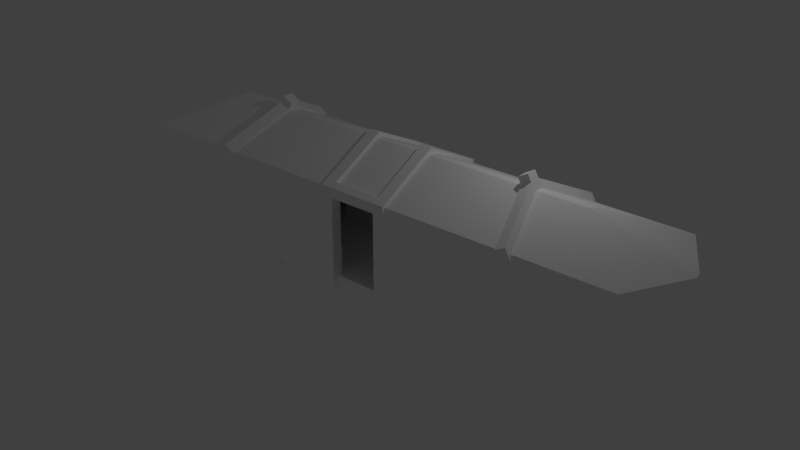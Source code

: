 # Source: tram.blend  (saved by Blender 2.78.0; exported with 4.5.12 LTS)
import bpy
from mathutils import Matrix  # noqa: F401  (used for matrix-valued properties, if any)

bpy.ops.wm.read_factory_settings(use_empty=True)
scene = bpy.context.scene
scene.name = 'Scene'

# ---- collections
col_collection_1 = bpy.data.collections.new('Collection 1'); scene.collection.children.link(col_collection_1)
col_collection_2 = bpy.data.collections.new('Collection 2'); scene.collection.children.link(col_collection_2)
col_collection_2.hide_render = True
col_collection_2.hide_viewport = True

# ---- materials (node trees are filled in below, after node groups)
mat_material = bpy.data.materials.new('Material')
mat_material.alpha_threshold = 0.0
mat_material.use_transparent_shadow = False
mat_material.diffuse_color = (1.0, 1.0, 1.0, 1.0)
mat_material.roughness = 0.5
mat_material.line_color = (0.0, 0.0, 0.0, 1.0)
mat_material_001 = bpy.data.materials.new('Material.001')
mat_material_001.alpha_threshold = 0.0
mat_material_001.use_transparent_shadow = False
mat_material_001.diffuse_color = (1.0, 1.0, 1.0, 1.0)
mat_material_001.roughness = 0.5

# ---- material node trees

# ---- world
world_world = bpy.data.worlds.new('World'); scene.world = world_world
world_world.color = (0.05088, 0.05088, 0.05088)
world_world.use_sun_shadow = False
world_world.sun_shadow_jitter_overblur = 0.0
world_world.cycles.sampling_method = 'NONE'
world_world.cycles.sample_map_resolution = 256

# ---- lights
light_lamp = bpy.data.lights.new('Lamp', 'POINT')
light_lamp.transmission_factor = 0.0
light_lamp.cutoff_distance = 30.0
light_lamp.energy = 100.0
light_lamp.shadow_buffer_clip_start = 1.001
light_lamp.shadow_soft_size = 0.1
light_lamp.shadow_maximum_resolution = 0.006
light_lamp.use_absolute_resolution = True
light_lamp.cycles.use_multiple_importance_sampling = False

# ---- meshes
me_circle = bpy.data.meshes.new('Circle')
me_circle.from_pydata([(-4.466, -1.48, 1.466), (-4.466, -1.781, 1.466), (-4.208, -1.781, 1.317), (-4.551, -1.781, 1.317), (-4.208, -1.48, 1.317), (0.0, -1.48, -1.0), (0.0, 0.0, -1.0), (-6.414, 0.0, -1.0), (-4.551, -1.48, 1.317), (0.0, -1.48, -1.3), (-4.379, -1.781, 1.616), (-4.121, -1.781, 1.467), (-0.938, 5.96e-08, -2.265), (-0.938, 5.96e-08, -2.562), (-1.284, 0.0, -2.265), (-1.284, 0.0, -2.562), (-2.14, -1.48, -2.562), (-2.14, -1.781, -2.562), (-2.14, -1.781, -2.265), (-2.312, -1.781, -2.561), (-2.14, -1.48, -2.265), (-2.312, -1.48, -2.561), (-1.967, -1.781, -2.562), (-1.967, -1.781, -2.265), (-3.607, 2.384e-07, 2.358), (-3.865, 2.384e-07, 2.506), (-3.78, 2.384e-07, 2.058), (-4.038, 0.0, 2.207), (-1.025, -0.1512, -2.562), (-1.025, -0.1512, -2.265), (0.0, -0.1512, -2.562), (0.0, 0.0, -2.562), (0.0, -0.1512, -2.265), (0.0, 0.0, -2.265), (0.0, 0.0, -1.3), (-5.458, -1.48, -1.3), (-3.65, -0.149, 2.283), (-3.908, -0.149, 2.432), (-3.806, 2.384e-07, 2.608), (-3.549, 2.384e-07, 2.459), (-3.549, -0.149, 2.459), (-3.806, -0.149, 2.608), (-0.9563, -1.481, -1.3), (-0.9563, -1.481, 1.317), (-0.6563, -1.481, -1.3), (-0.6563, -1.481, 1.317), (-0.9563, -1.781, -1.3), (-0.9563, -1.781, 1.503), (-0.6563, -1.781, -1.3), (-0.6563, -1.781, 1.503), (-0.9563, 5.96e-08, 2.059), (-0.6563, 0.0, 2.059), (-0.6563, 0.0, 2.393), (-0.9563, 5.96e-08, 2.393), (-0.6563, -1.481, 1.07), (-0.6563, -1.781, 1.236), (-0.6563, -1.603, 1.592), (-0.6563, -1.333, 1.392), (0.0, -1.481, 1.317), (0.0, -1.781, 1.503), (0.0, -1.333, 1.392), (0.0, -1.481, 1.07), (0.0, -1.781, 1.236), (0.0, -1.603, 1.592), (-5.483, -0.08994, 2.23), (-5.55, -0.08994, 2.114), (-5.584, -1.69, -1.21), (-7.085, -1.691, 1.449), (-7.042, -1.571, 1.375), (-5.542, -1.571, -1.21), (-0.9563, -1.571, -1.21), (-0.9563, -1.571, 1.373), (-0.9563, -1.691, 1.447), (-0.9563, -1.691, -1.21), (-0.9563, -0.08994, 2.114), (-0.9563, -0.08994, 2.247), (-0.9563, 0.0, 2.114), (-0.9563, 0.0, 2.247), (-5.483, 0.0, 2.23), (-5.55, 0.0, 2.114), (0.0, -1.691, 1.447), (0.0, -1.571, 1.373), (0.0, -0.08994, 2.114), (0.0, -0.08994, 2.247), (0.0, 0.0, 2.114), (0.0, 0.0, 2.247), (-0.9563, -1.571, -1.0), (-5.671, -1.571, -1.0), (0.0, -1.48, -1.21), (-5.51, -1.48, -1.21), (0.0, -1.571, -1.21), (0.0, -1.571, -1.0), (-6.504, 0.0, -1.0), (-7.876, -0.08994, 1.375), (-7.978, -0.08994, 1.449), (-7.876, 0.0, 1.375), (-7.978, 0.0, 1.449), (-6.504, -0.09008, -1.0), (-6.415, -0.09022, -1.0), (-5.632, -1.481, -1.0), (0.0, -0.09, -1.0), (-6.264, 0.0, -1.3), (-6.264, -0.09013, -1.3), (-6.309, 0.0, -1.21), (-6.309, -0.09011, -1.21), (-6.502, 0.0, -1.21), (-6.502, -0.09011, -1.21), (-2.833, -1.577, -0.9999), (-2.833, -1.577, -0.4999), (-2.833, -1.077, -0.9999), (-2.833, -1.077, -0.4999), (-0.9978, -1.577, -0.9999), (-0.9978, -1.577, -0.4999), (-0.9978, -1.077, -0.9999), (-0.9978, -1.077, -0.4999), (-2.833, -1.577, 5.323e-05), (-0.9978, -1.577, 5.323e-05), (-2.733, -1.577, -0.4999), (-2.733, -1.077, -0.4999), (-1.098, -1.077, -0.4999), (-1.098, -1.577, -0.4999), (-1.098, -1.577, 5.323e-05), (-2.733, -1.577, 5.323e-05), (-5.66, -1.577, -0.9999), (-5.66, -1.577, -0.4999), (-5.66, -1.077, -0.9999), (-5.66, -1.077, -0.4999), (-3.825, -1.577, -0.9999), (-3.825, -1.577, -0.4999), (-3.825, -1.077, -0.9999), (-3.825, -1.077, -0.4999), (-5.66, -1.577, 5.323e-05), (-3.825, -1.577, 5.323e-05), (-5.56, -1.577, -0.4999), (-5.56, -1.077, -0.4999), (-3.925, -1.077, -0.4999), (-3.925, -1.577, -0.4999), (-3.925, -1.577, 5.323e-05), (-5.56, -1.577, 5.323e-05)], [(69, 87), (88, 5)], [(3, 1, 0, 8), (18, 20, 4, 2), (20, 21, 8, 4), (18, 2, 3, 19), (3, 8, 21, 19), (2, 1, 3), (8, 0, 4), (1, 2, 11, 10), (1, 10, 0), (4, 11, 2), (0, 10, 37, 25, 27), (20, 23, 29, 12, 14), (29, 28, 30, 32), (19, 21, 16, 17), (18, 19, 17), (21, 20, 16), (17, 22, 23, 18), (17, 16, 22), (20, 18, 23), (4, 0, 27, 26), (11, 4, 26, 24, 36), (36, 24, 39, 40), (16, 20, 14, 15), (22, 16, 15, 13, 28), (23, 22, 28, 29), (12, 29, 32, 33), (28, 13, 31, 30), (10, 11, 36, 37), (41, 40, 39, 38), (25, 37, 41, 38), (37, 36, 40, 41), (42, 43, 45, 54, 44), (56, 49, 59, 63), (48, 55, 49, 47, 46), (46, 47, 43, 42), (44, 48, 46, 42), (56, 57, 51, 52), (47, 49, 56, 52, 53), (45, 43, 50, 51, 57), (47, 53, 50, 43), (57, 56, 63, 60), (44, 54, 55, 48), (54, 45, 58, 61), (55, 54, 61, 62), (49, 55, 62, 59), (45, 57, 60, 58), (73, 70, 86, 71, 72), (77, 75, 83, 85), (70, 73, 66, 69), (74, 65, 79, 76), (74, 71, 68, 65), (73, 72, 67, 66), (67, 64, 94), (72, 75, 64, 67), (71, 74, 82, 81), (64, 75, 77, 78), (65, 68, 93), (75, 72, 80, 83), (74, 76, 84, 82), (72, 71, 81, 80), (71, 86, 87, 68), (89, 88, 90, 69), (93, 95, 79, 65), (64, 78, 96, 94), (98, 99, 5, 100, 6, 7), (99, 98, 97, 87), (92, 97, 98, 7), (93, 68, 87, 97), (95, 93, 97, 92), (5, 99, 87, 91), (101, 102, 98, 7), (99, 98, 102, 35), (9, 5, 99, 35), (103, 104, 106, 105), (96, 105, 106, 94), (94, 106, 66, 67), (104, 89, 69, 66, 106), (70, 90, 91, 86), (34, 9, 35, 102, 101), (107, 108, 110, 109), (109, 110, 114, 113), (113, 114, 112, 111), (111, 112, 108, 107), (114, 112, 120, 119), (114, 110, 108, 112), (115, 108, 117, 122), (114, 116, 112), (120, 121, 119), (122, 117, 118), (116, 114, 119, 121), (108, 110, 118, 117), (112, 116, 121, 120), (110, 115, 122, 118), (108, 115, 110), (123, 124, 126, 125), (125, 126, 130, 129), (129, 130, 128, 127), (127, 128, 124, 123), (130, 128, 136, 135), (130, 126, 124, 128), (131, 124, 133, 138), (130, 132, 128), (136, 137, 135), (138, 133, 134), (132, 130, 135, 137), (124, 126, 134, 133), (128, 132, 137, 136), (126, 131, 138, 134), (124, 131, 126)])
me_circle.polygons.foreach_set('material_index', [0, 0, 0, 0, 0, 0, 0, 0, 0, 0, 0, 0, 0, 0, 0, 0, 0, 0, 0, 0, 0, 0, 0, 0, 0, 0, 0, 0, 0, 0, 0, 0, 0, 0, 0, 0, 0, 0, 0, 0, 0, 0, 0, 0, 0, 0, 1, 1, 1, 1, 1, 1, 1, 1, 1, 1, 1, 1, 1, 1, 1, 1, 1, 1, 0, 0, 0, 1, 1, 0, 0, 0, 0, 1, 1, 1, 1, 1, 0, 0, 0, 0, 0, 0, 0, 0, 0, 0, 0, 0, 0, 0, 0, 0, 0, 0, 0, 0, 0, 0, 0, 0, 0, 0, 0, 0, 0, 0, 0])
me_circle.materials.append(mat_material)
me_circle.materials.append(mat_material_001)
me_circle.use_remesh_preserve_volume = False
me_circle.use_remesh_preserve_attributes = False
me_circle.use_mirror_vertex_groups = False
me_circle.update()
me_circle_002 = bpy.data.meshes.new('Circle.002')
me_circle_002.from_pydata([(-0.9563, -1.271, -1.0), (0.9563, -1.271, -1.0), (-0.9563, 1.271, 1.875), (-0.9563, -1.271, 1.875), (0.9563, -1.271, 1.875), (-0.9563, 1.271, -1.0), (0.9563, 1.271, 1.875), (0.9563, 1.271, -1.0), (0.9563, 2.071, 1.875), (0.9563, 2.071, -1.0), (0.9563, -2.071, -1.0), (0.9563, -2.071, 1.875), (-0.9563, -2.071, 1.875), (-0.9563, -2.071, -1.0), (-0.9563, 2.071, -1.0), (-0.9563, 2.071, 1.875)], [], [(4, 1, 0, 3), (10, 11, 12, 13), (8, 9, 14, 15), (7, 6, 2, 5)])
me_circle_002.materials.append(mat_material)
me_circle_002.use_remesh_preserve_volume = False
me_circle_002.use_remesh_preserve_attributes = False
me_circle_002.use_mirror_vertex_groups = False
me_circle_002.update()
me_circle_001 = bpy.data.meshes.new('Circle.001')
me_circle_001.from_pydata([(-5.671, -1.271, 1.875), (-0.9563, -1.271, -1.0), (-5.671, -1.271, -1.0), (5.671, -1.271, 1.875), (0.9563, -1.271, -1.0), (-0.9563, 1.271, 1.875), (5.671, 1.271, -1.0), (-0.9563, -1.271, 1.875), (0.9563, -1.271, 1.875), (5.671, -1.271, -1.0), (-5.671, 1.271, 1.875), (-0.9563, 1.271, -1.0), (-5.671, 1.271, -1.0), (5.671, 1.271, 1.875), (0.9563, 1.271, 1.875), (0.9563, 1.271, -1.0), (5.671, 2.071, -1.0), (5.671, 2.071, 1.875), (0.9563, 2.071, 1.875), (0.9563, 2.071, -1.0), (5.671, -2.071, -1.0), (0.9563, -2.071, -1.0), (0.9563, -2.071, 1.875), (5.671, -2.071, 1.875), (-5.671, -2.071, -1.0), (-5.671, -2.071, 1.875), (-0.9563, -2.071, 1.875), (-0.9563, -2.071, -1.0), (-5.671, 2.071, -1.0), (-0.9563, 2.071, -1.0), (-0.9563, 2.071, 1.875), (-5.671, 2.071, 1.875), (-6.171, -1.571, 1.875), (-6.171, -1.571, -1.0), (-6.171, 1.571, -1.0), (-6.171, 1.571, 1.875), (6.171, -1.571, 1.875), (6.171, 1.571, 1.875), (6.171, 1.571, -1.0), (6.171, -1.571, -1.0), (-5.671, 1.571, 2.375), (5.671, 1.571, 2.375), (5.671, -1.571, 2.375), (-5.671, -1.571, 2.375), (-5.671, 1.571, -1.5), (-5.671, -1.571, -1.5), (5.671, -1.571, -1.5), (5.671, 1.571, -1.5)], [], [(6, 13, 14, 15), (9, 4, 8, 3), (2, 0, 7, 1), (12, 11, 5, 10), (0, 2, 12, 10), (3, 13, 6, 9), (10, 13, 3, 0), (12, 2, 9, 6), (16, 19, 18, 17), (20, 23, 22, 21), (24, 27, 26, 25), (28, 31, 30, 29), (32, 35, 34, 33), (36, 39, 38, 37), (40, 43, 42, 41), (44, 47, 46, 45), (35, 40, 31), (28, 34, 35, 31), (34, 28, 44), (34, 44, 45, 33), (24, 33, 45), (25, 32, 33, 24), (32, 25, 43), (32, 43, 40, 35), (43, 25, 23, 42), (23, 36, 42), (37, 41, 42, 36), (20, 39, 36, 23), (39, 20, 46), (46, 20, 24, 45), (39, 46, 47, 38), (16, 38, 47), (17, 37, 38, 16), (37, 17, 41), (41, 17, 31, 40), (47, 44, 28, 16), (27, 1, 4, 21), (22, 8, 4, 21), (26, 7, 8, 22), (26, 27, 1, 7), (30, 5, 11, 29), (29, 11, 15, 19), (14, 18, 19, 15), (30, 18, 14, 5)])
me_circle_001.materials.append(mat_material)
me_circle_001.use_remesh_preserve_volume = False
me_circle_001.use_remesh_preserve_attributes = False
me_circle_001.use_mirror_vertex_groups = False
me_circle_001.update()

# ---- objects
ob_mesh = bpy.data.objects.new('mesh', me_circle)
ob_lamp = bpy.data.objects.new('Lamp', light_lamp)
ob_collision_door = bpy.data.objects.new('collision_door', me_circle_002)
ob_collision = bpy.data.objects.new('collision', me_circle_001)

# ---- transforms, parenting, visibility, modifiers, constraints
ob_mesh.location = (0.0, 0.0, 0.0)
ob_mesh.lineart.crease_threshold = 0.0
_vg = ob_mesh.vertex_groups.new(name='root')
_vg = ob_mesh.vertex_groups.new(name='b1')
_vg = ob_mesh.vertex_groups.new(name='b2')
_vg = ob_mesh.vertex_groups.new(name='c1')
_vg = ob_mesh.vertex_groups.new(name='c2')
_vg = ob_mesh.vertex_groups.new(name='a1')
_vg = ob_mesh.vertex_groups.new(name='a2')
_vg = ob_mesh.vertex_groups.new(name='yn1')
_vg = ob_mesh.vertex_groups.new(name='yn2')
_m = ob_mesh.modifiers.new('Mirror', 'MIRROR')
_m.use_axis = (True, True, False)
_m.use_clip = True
ob_lamp.location = (4.076, 1.005, 5.904)
ob_lamp.rotation_euler = (0.6503, 0.05522, 1.866)
ob_lamp.lock_rotations_4d = False
ob_lamp.empty_display_type = 'ARROWS'
ob_lamp.color = (0.0, 0.0, 0.0, 0.0)
ob_lamp.lineart.crease_threshold = 0.0
ob_collision_door.location = (0.0, 0.0, 0.0)
ob_collision_door.lineart.crease_threshold = 0.0
_vg = ob_collision_door.vertex_groups.new(name='root')
_vg = ob_collision_door.vertex_groups.new(name='b1')
_vg = ob_collision_door.vertex_groups.new(name='b2')
_vg = ob_collision_door.vertex_groups.new(name='c1')
_vg = ob_collision_door.vertex_groups.new(name='c2')
_vg = ob_collision_door.vertex_groups.new(name='a1')
_vg = ob_collision_door.vertex_groups.new(name='a2')
_vg = ob_collision_door.vertex_groups.new(name='yn1')
_vg = ob_collision_door.vertex_groups.new(name='yn2')
ob_collision.location = (0.0, 0.0, 0.0)
ob_collision.lineart.crease_threshold = 0.0
_vg = ob_collision.vertex_groups.new(name='root')
_vg = ob_collision.vertex_groups.new(name='b1')
_vg = ob_collision.vertex_groups.new(name='b2')
_vg = ob_collision.vertex_groups.new(name='c1')
_vg = ob_collision.vertex_groups.new(name='c2')
_vg = ob_collision.vertex_groups.new(name='a1')
_vg = ob_collision.vertex_groups.new(name='a2')
_vg = ob_collision.vertex_groups.new(name='yn1')
_vg = ob_collision.vertex_groups.new(name='yn2')

# ---- collection membership
col_collection_1.objects.link(ob_mesh)
col_collection_1.objects.link(ob_lamp)
col_collection_2.objects.link(ob_collision_door)
col_collection_2.objects.link(ob_collision)

# ---- scene / render settings (as saved in the file)
scene.frame_start = 1; scene.frame_end = 250; scene.frame_set(2)
scene.render.engine = 'BLENDER_EEVEE_NEXT'
scene.render.resolution_percentage = 50
scene.render.dither_intensity = 0.0
scene.cycles.use_denoising = False
scene.cycles.samples = 10
scene.cycles.sampling_pattern = 'TABULATED_SOBOL'
scene.cycles.light_sampling_threshold = 0.0
scene.cycles.use_adaptive_sampling = False
scene.cycles.use_light_tree = False
scene.cycles.blur_glossy = 0.0
scene.cycles.pixel_filter_type = 'GAUSSIAN'
scene.cycles.sample_clamp_indirect = 0.0
scene.view_settings.view_transform = 'Standard'
bpy.context.view_layer.update()

# ---- added for rendering (the .blend has no active camera): camera
cam_auto = bpy.data.cameras.new('AutoCamera')
cam_auto.lens = 50.0
cam_auto.sensor_width = 36.0
cam_auto.clip_end = 1000.0
ob_auto_camera = bpy.data.objects.new('AutoCamera', cam_auto)
scene.collection.objects.link(ob_auto_camera)
ob_auto_camera.location = (15.9852, -19.1822, 12.811)
ob_auto_camera.rotation_euler = (1.09748, -7.21219e-08, 0.694738)
scene.camera = ob_auto_camera
bpy.context.view_layer.update()
